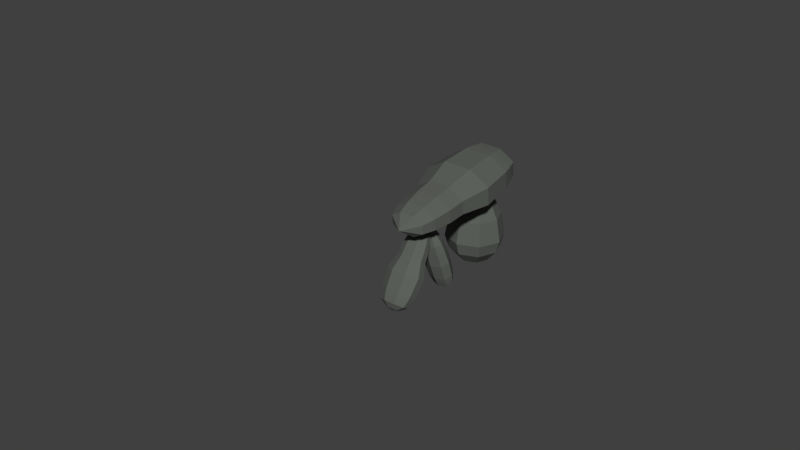 # Source: Fels5.blend  (saved by Blender 2.79.0; exported with 4.5.12 LTS)
import bpy
from mathutils import Matrix  # noqa: F401  (used for matrix-valued properties, if any)

bpy.ops.wm.read_factory_settings(use_empty=True)
scene = bpy.context.scene
scene.name = 'Scene'

# ---- collections
col_collection_1 = bpy.data.collections.new('Collection 1'); scene.collection.children.link(col_collection_1)

# ---- materials (node trees are filled in below, after node groups)
mat_material_001 = bpy.data.materials.new('Material.001')
mat_material_001.alpha_threshold = 0.0
mat_material_001.use_transparent_shadow = False
mat_material_001.diffuse_color = (0.1135, 0.1237, 0.1099, 1.0)
mat_material_001.roughness = 0.5
mat_material_000 = bpy.data.materials.new('Material.000')
mat_material_000.alpha_threshold = 0.0
mat_material_000.use_transparent_shadow = False
mat_material_000.diffuse_color = (0.1135, 0.1237, 0.1099, 1.0)
mat_material_000.roughness = 0.5

# ---- material node trees

# ---- world
world_world = bpy.data.worlds.new('World'); scene.world = world_world
world_world.color = (0.05088, 0.05088, 0.05088)
world_world.use_sun_shadow = False
world_world.sun_shadow_jitter_overblur = 0.0
world_world.cycles.sampling_method = 'MANUAL'

# ---- meshes
me_cylinder_003 = bpy.data.meshes.new('Cylinder.003')
me_cylinder_003.from_pydata([(3.035, -1.513, 1.31), (3.643, -1.629, 1.31), (3.827, -2.072, 1.31), (3.479, -2.583, 1.31), (2.802, -2.863, 1.31), (2.194, -2.748, 1.31), (2.011, -2.305, 1.31), (2.359, -1.793, 1.31), (2.919, -2.188, 8.598), (2.919, -2.188, 8.598), (2.919, -2.188, 8.598), (2.919, -2.188, 8.598), (2.919, -2.188, 8.598), (2.919, -2.188, 8.598), (2.919, -2.188, 8.598), (2.919, -2.188, 8.598), (2.919, -2.188, 10.41), (2.919, -2.188, 10.41), (2.919, -2.188, 10.41), (2.919, -2.188, 10.41), (2.919, -2.188, 10.41), (2.919, -2.188, 10.41), (2.919, -2.188, 10.41), (2.919, -2.188, 10.41), (3.051, -1.424, 2.155), (3.739, -1.554, 2.155), (3.947, -2.056, 2.155), (3.553, -2.635, 2.155), (2.787, -2.953, 2.155), (2.098, -2.822, 2.155), (1.89, -2.32, 2.155), (2.285, -1.741, 2.155), (3.056, -1.395, 2.637), (3.77, -1.531, 2.637), (3.986, -2.051, 2.637), (3.576, -2.652, 2.637), (2.782, -2.981, 2.637), (2.068, -2.846, 2.637), (1.852, -2.325, 2.637), (2.261, -1.724, 2.637), (3.047, -1.445, 3.488), (3.717, -1.572, 3.488), (3.919, -2.06, 3.488), (3.535, -2.623, 3.488), (2.79, -2.932, 3.488), (2.121, -2.805, 3.488), (1.919, -2.317, 3.488), (2.302, -1.753, 3.488), (2.986, -1.8, 4.988), (3.336, -1.866, 4.988), (3.442, -2.121, 4.988), (3.241, -2.416, 4.988), (2.852, -2.577, 4.988), (2.502, -2.511, 4.988), (2.396, -2.255, 4.988), (2.597, -1.961, 4.988), (2.919, -2.188, 5.357), (2.919, -2.188, 5.357), (2.919, -2.188, 5.357), (2.919, -2.188, 5.357), (2.919, -2.188, 5.357), (2.919, -2.188, 5.357), (2.919, -2.188, 5.357), (2.919, -2.188, 5.357), (2.97, -1.893, 0.7238), (3.236, -1.943, 0.7238), (3.316, -2.137, 0.7238), (3.164, -2.361, 0.7238), (2.868, -2.484, 0.7238), (2.602, -2.433, 0.7238), (2.522, -2.239, 0.7238), (2.674, -2.016, 0.7238), (2.919, -2.188, 0.5966), (2.919, -2.188, 0.5966), (2.919, -2.188, 0.5966), (2.919, -2.188, 0.5966), (2.919, -2.188, 0.5966), (2.919, -2.188, 0.5966), (2.919, -2.188, 0.5966), (2.919, -2.188, 0.5966), (3.046, -1.453, 1.639), (2.309, -1.758, 1.639), (1.929, -2.315, 1.639), (2.129, -2.798, 1.639), (2.792, -2.924, 1.639), (3.529, -2.619, 1.639), (3.908, -2.061, 1.639), (3.708, -1.578, 1.639), (2.282, -2.68, 0.9778), (2.816, -2.782, 0.9778), (3.411, -2.535, 0.9778), (3.717, -2.086, 0.9778), (3.556, -1.696, 0.9778), (3.021, -1.595, 0.9778), (2.427, -1.841, 0.9778), (2.12, -2.291, 0.9778), (2.51, -1.9, 4.589), (2.255, -2.273, 4.589), (2.389, -2.597, 4.589), (2.834, -2.681, 4.589), (3.328, -2.477, 4.589), (3.582, -2.103, 4.589), (3.448, -1.779, 4.589), (3.004, -1.695, 4.589), (2.012, -2.305, 4.038), (2.802, -2.862, 4.038), (3.826, -2.072, 4.038), (3.035, -1.514, 4.038), (2.36, -1.794, 4.038), (2.195, -2.747, 4.038), (3.478, -2.583, 4.038), (3.642, -1.629, 4.038), (5.25, -4.439, 1.819), (5.856, -4.189, 2.039), (6.135, -4.408, 2.441), (5.923, -4.966, 2.789), (5.346, -5.537, 2.88), (4.74, -5.786, 2.66), (4.461, -5.568, 2.258), (4.672, -5.01, 1.91), (1.403, -0.2053, 7.656), (1.403, -0.2053, 7.656), (1.403, -0.2053, 7.656), (1.403, -0.2053, 7.656), (1.403, -0.2053, 7.656), (1.403, -0.2053, 7.656), (1.403, -0.2053, 7.656), (1.403, -0.2053, 7.656), (0.4352, 0.9823, 8.973), (0.4352, 0.9823, 8.973), (0.4352, 0.9823, 8.973), (0.4352, 0.9823, 8.973), (0.4352, 0.9823, 8.973), (0.4352, 0.9823, 8.973), (0.4352, 0.9823, 8.973), (0.4352, 0.9823, 8.973), (4.792, -3.811, 2.365), (5.478, -3.529, 2.614), (5.794, -3.776, 3.069), (5.555, -4.409, 3.463), (4.9, -5.055, 3.565), (4.214, -5.338, 3.316), (3.899, -5.09, 2.861), (4.138, -4.458, 2.467), (4.533, -3.472, 2.693), (5.244, -3.179, 2.951), (5.572, -3.436, 3.423), (5.323, -4.092, 3.832), (4.645, -4.762, 3.938), (3.933, -5.055, 3.68), (3.606, -4.798, 3.208), (3.854, -4.143, 2.799), (4.092, -3.072, 3.466), (4.628, -2.852, 3.661), (4.875, -3.045, 4.016), (4.688, -3.539, 4.324), (4.176, -4.045, 4.405), (3.64, -4.266, 4.21), (3.393, -4.072, 3.854), (3.58, -3.578, 3.546), (3.305, -2.258, 4.722), (3.653, -2.115, 4.849), (3.814, -2.241, 5.08), (3.692, -2.562, 5.28), (3.36, -2.891, 5.332), (3.011, -3.034, 5.206), (2.85, -2.908, 4.974), (2.972, -2.587, 4.774), (3.135, -2.332, 5.296), (3.135, -2.332, 5.296), (3.135, -2.332, 5.296), (3.135, -2.332, 5.296), (3.135, -2.332, 5.296), (3.135, -2.332, 5.296), (3.135, -2.332, 5.296), (3.135, -2.332, 5.296), (5.59, -5.133, 1.691), (5.855, -5.024, 1.787), (5.977, -5.119, 1.963), (5.885, -5.363, 2.115), (5.632, -5.613, 2.154), (5.367, -5.722, 2.058), (5.245, -5.626, 1.883), (5.338, -5.382, 1.73), (5.679, -5.456, 1.83), (5.679, -5.456, 1.83), (5.679, -5.456, 1.83), (5.679, -5.456, 1.83), (5.679, -5.456, 1.83), (5.679, -5.456, 1.83), (5.679, -5.456, 1.83), (5.679, -5.456, 1.83), (5.07, -4.174, 2.011), (4.441, -4.796, 2.11), (4.21, -5.404, 2.489), (4.514, -5.642, 2.927), (5.174, -5.371, 3.167), (5.804, -4.748, 3.068), (6.034, -4.14, 2.689), (5.73, -3.902, 2.251), (4.985, -5.908, 2.38), (5.518, -5.689, 2.574), (6.025, -5.187, 2.494), (6.211, -4.696, 2.188), (5.966, -4.504, 1.835), (5.434, -4.723, 1.641), (4.926, -5.225, 1.721), (4.74, -5.716, 2.027), (3.088, -2.852, 4.415), (2.934, -3.26, 4.67), (3.138, -3.42, 4.963), (3.58, -3.238, 5.124), (4.003, -2.82, 5.058), (4.157, -2.413, 4.804), (3.953, -2.253, 4.51), (3.511, -2.435, 4.349), (3.133, -3.688, 4.259), (3.88, -3.662, 4.784), (4.547, -2.708, 4.413), (3.799, -2.734, 3.888), (3.311, -3.216, 3.965), (3.368, -3.872, 4.598), (4.368, -3.179, 4.707), (4.311, -2.523, 4.074), (-0.7136, 2.872, 6.536), (0.04167, 3.509, 5.68), (0.0415, 3.313, 4.687), (-0.714, 2.4, 4.137), (-1.782, 1.304, 4.353), (-2.538, 0.6672, 5.208), (-2.537, 0.863, 6.202), (-1.782, 1.776, 6.752), (9.873, -8.346, 7.498), (9.873, -8.346, 7.498), (9.873, -8.346, 7.498), (9.873, -8.346, 7.498), (9.873, -8.346, 7.498), (9.873, -8.346, 7.498), (9.873, -8.346, 7.498), (9.873, -8.346, 7.498), (12.63, -10.94, 8.008), (12.63, -10.94, 8.008), (12.63, -10.94, 8.008), (12.63, -10.94, 8.008), (12.63, -10.94, 8.008), (12.63, -10.94, 8.008), (12.63, -10.94, 8.008), (12.63, -10.94, 8.008), (0.6467, 1.766, 6.919), (1.502, 2.487, 5.95), (1.502, 2.265, 4.824), (0.6462, 1.231, 4.202), (-0.5635, -0.01006, 4.447), (-1.419, -0.7309, 5.415), (-1.419, -0.5092, 6.541), (-0.5631, 0.5252, 7.163), (1.405, 1.11, 7.101), (2.292, 1.857, 6.096), (2.292, 1.627, 4.928), (1.404, 0.5543, 4.282), (0.1491, -0.7332, 4.536), (-0.7381, -1.481, 5.541), (-0.7379, -1.251, 6.709), (0.1496, -0.178, 7.354), (2.548, -0.3355, 7.025), (3.217, 0.2282, 6.267), (3.217, 0.05487, 5.387), (2.548, -0.754, 4.9), (1.602, -1.725, 5.092), (0.9331, -2.288, 5.849), (0.9333, -2.115, 6.729), (1.602, -1.306, 7.216), (4.671, -2.726, 7.109), (5.106, -2.359, 6.617), (5.106, -2.472, 6.044), (4.671, -2.998, 5.728), (4.056, -3.629, 5.852), (3.621, -3.996, 6.345), (3.621, -3.883, 6.917), (4.056, -3.357, 7.234), (4.927, -3.706, 6.585), (4.927, -3.706, 6.585), (4.927, -3.706, 6.585), (4.927, -3.706, 6.585), (4.927, -3.706, 6.585), (4.927, -3.706, 6.585), (4.927, -3.706, 6.585), (4.927, -3.706, 6.585), (-1.909, 3.271, 5.757), (-1.579, 3.549, 5.382), (-1.579, 3.464, 4.948), (-1.909, 3.064, 4.707), (-2.377, 2.585, 4.802), (-2.707, 2.306, 5.176), (-2.707, 2.392, 5.611), (-2.376, 2.791, 5.851), (-2.337, 3.11, 5.243), (-2.337, 3.11, 5.243), (-2.337, 3.11, 5.243), (-2.337, 3.11, 5.243), (-2.337, 3.11, 5.243), (-2.337, 3.11, 5.243), (-2.337, 3.11, 5.243), (-2.337, 3.11, 5.243), (-0.164, 2.472, 6.726), (-1.328, 1.278, 6.962), (-2.151, 0.2825, 6.363), (-2.151, 0.0692, 5.28), (-1.328, 0.7628, 4.348), (-0.1645, 1.957, 4.112), (0.6587, 2.952, 4.711), (0.6589, 3.165, 5.794), (-2.889, 1.315, 5.143), (-2.225, 1.874, 4.391), (-1.286, 2.838, 4.201), (-0.6214, 3.641, 4.685), (-0.6213, 3.813, 5.558), (-1.285, 3.254, 6.31), (-2.225, 2.29, 6.5), (-2.889, 1.487, 6.017), (3.365, -2.834, 7.324), (2.813, -3.501, 6.922), (2.813, -3.644, 6.196), (3.364, -3.179, 5.571), (4.145, -2.378, 5.413), (4.697, -1.711, 5.815), (4.697, -1.568, 6.541), (4.145, -2.033, 7.166), (1.826, -2.853, 6.853), (2.464, -2.481, 5.291), (4.004, -0.783, 5.573), (3.366, -1.155, 7.135), (2.464, -2.081, 7.318), (1.825, -3.018, 6.014), (3.366, -1.555, 5.109), (4.004, -0.6176, 6.413), (-0.6913, 0.6585, -0.2579), (0.005511, 0.9542, -0.2598), (0.6991, 0.6909, -0.1095), (0.9831, 0.02288, 0.1049), (0.6913, -0.6585, 0.2579), (-0.005511, -0.9542, 0.2598), (-0.6991, -0.6909, 0.1095), (-0.9831, -0.02288, -0.1049), (-1.263, 3.05, 11.18), (-1.263, 3.05, 11.18), (-1.263, 3.05, 11.18), (-1.263, 3.05, 11.18), (-1.263, 3.05, 11.18), (-1.263, 3.05, 11.18), (-1.263, 3.05, 11.18), (-1.263, 3.05, 11.18), (-1.596, 3.852, 14.11), (-1.596, 3.852, 14.11), (-1.596, 3.852, 14.11), (-1.596, 3.852, 14.11), (-1.596, 3.852, 14.11), (-1.596, 3.852, 14.11), (-1.596, 3.852, 14.11), (-1.596, 3.852, 14.11), (-1.23, 1.289, 0.2817), (-0.07117, 1.781, 0.2785), (1.083, 1.343, 0.5284), (1.555, 0.232, 0.8852), (1.07, -0.9015, 1.14), (-0.08951, -1.393, 1.143), (-1.243, -0.9554, 0.8929), (-1.716, 0.1559, 0.5362), (-1.499, 1.675, 0.9971), (-0.1582, 2.244, 0.9934), (1.176, 1.737, 1.283), (1.723, 0.4516, 1.695), (1.161, -0.8597, 1.99), (-0.1794, -1.429, 1.993), (-1.514, -0.922, 1.704), (-2.061, 0.3635, 1.291), (-1.47, 1.876, 2.448), (-0.3159, 2.365, 2.445), (0.8329, 1.929, 2.694), (1.303, 0.8227, 3.049), (0.82, -0.3061, 3.302), (-0.3342, -0.7958, 3.306), (-1.483, -0.3597, 3.057), (-1.953, 0.7469, 2.702), (-1.157, 1.792, 3.916), (-0.4661, 2.085, 3.914), (0.2216, 1.824, 4.063), (0.5033, 1.161, 4.276), (0.2139, 0.4855, 4.427), (-0.4771, 0.1923, 4.429), (-1.165, 0.4534, 4.28), (-1.447, 1.116, 4.068), (-0.5394, 1.302, 4.771), (-0.5394, 1.302, 4.771), (-0.5394, 1.302, 4.771), (-0.5394, 1.302, 4.771), (-0.5394, 1.302, 4.771), (-0.5394, 1.302, 4.771), (-0.5394, 1.302, 4.771), (-0.5394, 1.302, 4.771)], [(8, 9), (10, 11), (12, 13), (17, 16), (18, 17), (19, 18), (20, 19), (21, 20), (22, 21), (23, 22), (16, 23), (14, 15), (13, 14), (11, 12), (9, 10), (15, 8), (120, 121), (122, 123), (124, 125), (129, 128), (130, 129), (131, 130), (132, 131), (133, 132), (134, 133), (135, 134), (128, 135), (126, 127), (125, 126), (123, 124), (121, 122), (127, 120), (232, 233), (234, 235), (236, 237), (241, 240), (242, 241), (243, 242), (244, 243), (245, 244), (246, 245), (247, 246), (240, 247), (238, 239), (237, 238), (235, 236), (233, 234), (239, 232), (344, 345), (346, 347), (348, 349), (353, 352), (354, 353), (355, 354), (356, 355), (357, 356), (358, 357), (359, 358), (352, 359), (350, 351), (349, 350), (347, 348), (345, 346), (351, 344)], [(88, 69, 68, 89), (31, 39, 32, 24), (81, 31, 24, 80), (83, 29, 30, 82), (85, 27, 28, 84), (87, 25, 26, 86), (82, 30, 31, 81), (84, 28, 29, 83), (86, 26, 27, 85), (80, 24, 25, 87), (34, 42, 43, 35), (29, 37, 38, 30), (27, 35, 36, 28), (25, 33, 34, 26), (30, 38, 39, 31), (28, 36, 37, 29), (26, 34, 35, 27), (24, 32, 33, 25), (97, 54, 55, 96), (32, 40, 41, 33), (39, 47, 40, 32), (37, 45, 46, 38), (35, 43, 44, 36), (33, 41, 42, 34), (38, 46, 47, 39), (36, 44, 45, 37), (51, 59, 60, 52), (99, 52, 53, 98), (101, 50, 51, 100), (103, 48, 49, 102), (96, 55, 48, 103), (98, 53, 54, 97), (100, 51, 52, 99), (102, 49, 50, 101), (56, 63, 62, 61, 60, 59, 58, 57), (49, 57, 58, 50), (54, 62, 63, 55), (52, 60, 61, 53), (50, 58, 59, 51), (48, 56, 57, 49), (55, 63, 56, 48), (53, 61, 62, 54), (90, 67, 66, 91), (92, 65, 64, 93), (93, 64, 71, 94), (95, 70, 69, 88), (89, 68, 67, 90), (91, 66, 65, 92), (94, 71, 70, 95), (71, 79, 78, 70), (69, 77, 76, 68), (67, 75, 74, 66), (65, 73, 72, 64), (64, 72, 79, 71), (70, 78, 77, 69), (68, 76, 75, 67), (66, 74, 73, 65), (0, 80, 87, 1), (2, 86, 85, 3), (4, 84, 83, 5), (6, 82, 81, 7), (1, 87, 86, 2), (3, 85, 84, 4), (5, 83, 82, 6), (7, 81, 80, 0), (7, 94, 95, 6), (2, 91, 92, 1), (4, 89, 90, 3), (6, 95, 88, 5), (0, 93, 94, 7), (1, 92, 93, 0), (3, 90, 91, 2), (5, 88, 89, 4), (111, 102, 101, 106), (110, 100, 99, 105), (109, 98, 97, 104), (108, 96, 103, 107), (107, 103, 102, 111), (106, 101, 100, 110), (105, 99, 98, 109), (104, 97, 96, 108), (46, 104, 108, 47), (44, 105, 109, 45), (42, 106, 110, 43), (40, 107, 111, 41), (47, 108, 107, 40), (45, 109, 104, 46), (43, 110, 105, 44), (41, 111, 106, 42), (200, 181, 180, 201), (143, 151, 144, 136), (193, 143, 136, 192), (195, 141, 142, 194), (197, 139, 140, 196), (199, 137, 138, 198), (194, 142, 143, 193), (196, 140, 141, 195), (198, 138, 139, 197), (192, 136, 137, 199), (146, 154, 155, 147), (141, 149, 150, 142), (139, 147, 148, 140), (137, 145, 146, 138), (142, 150, 151, 143), (140, 148, 149, 141), (138, 146, 147, 139), (136, 144, 145, 137), (209, 166, 167, 208), (144, 152, 153, 145), (151, 159, 152, 144), (149, 157, 158, 150), (147, 155, 156, 148), (145, 153, 154, 146), (150, 158, 159, 151), (148, 156, 157, 149), (163, 171, 172, 164), (211, 164, 165, 210), (213, 162, 163, 212), (215, 160, 161, 214), (208, 167, 160, 215), (210, 165, 166, 209), (212, 163, 164, 211), (214, 161, 162, 213), (168, 175, 174, 173, 172, 171, 170, 169), (161, 169, 170, 162), (166, 174, 175, 167), (164, 172, 173, 165), (162, 170, 171, 163), (160, 168, 169, 161), (167, 175, 168, 160), (165, 173, 174, 166), (202, 179, 178, 203), (204, 177, 176, 205), (205, 176, 183, 206), (207, 182, 181, 200), (201, 180, 179, 202), (203, 178, 177, 204), (206, 183, 182, 207), (183, 191, 190, 182), (181, 189, 188, 180), (179, 187, 186, 178), (177, 185, 184, 176), (176, 184, 191, 183), (182, 190, 189, 181), (180, 188, 187, 179), (178, 186, 185, 177), (112, 192, 199, 113), (114, 198, 197, 115), (116, 196, 195, 117), (118, 194, 193, 119), (113, 199, 198, 114), (115, 197, 196, 116), (117, 195, 194, 118), (119, 193, 192, 112), (119, 206, 207, 118), (114, 203, 204, 113), (116, 201, 202, 115), (118, 207, 200, 117), (112, 205, 206, 119), (113, 204, 205, 112), (115, 202, 203, 114), (117, 200, 201, 116), (223, 214, 213, 218), (222, 212, 211, 217), (221, 210, 209, 216), (220, 208, 215, 219), (219, 215, 214, 223), (218, 213, 212, 222), (217, 211, 210, 221), (216, 209, 208, 220), (158, 216, 220, 159), (156, 217, 221, 157), (154, 218, 222, 155), (152, 219, 223, 153), (159, 220, 219, 152), (157, 221, 216, 158), (155, 222, 217, 156), (153, 223, 218, 154), (312, 293, 292, 313), (255, 263, 256, 248), (305, 255, 248, 304), (307, 253, 254, 306), (309, 251, 252, 308), (311, 249, 250, 310), (306, 254, 255, 305), (308, 252, 253, 307), (310, 250, 251, 309), (304, 248, 249, 311), (258, 266, 267, 259), (253, 261, 262, 254), (251, 259, 260, 252), (249, 257, 258, 250), (254, 262, 263, 255), (252, 260, 261, 253), (250, 258, 259, 251), (248, 256, 257, 249), (321, 278, 279, 320), (256, 264, 265, 257), (263, 271, 264, 256), (261, 269, 270, 262), (259, 267, 268, 260), (257, 265, 266, 258), (262, 270, 271, 263), (260, 268, 269, 261), (275, 283, 284, 276), (323, 276, 277, 322), (325, 274, 275, 324), (327, 272, 273, 326), (320, 279, 272, 327), (322, 277, 278, 321), (324, 275, 276, 323), (326, 273, 274, 325), (280, 287, 286, 285, 284, 283, 282, 281), (273, 281, 282, 274), (278, 286, 287, 279), (276, 284, 285, 277), (274, 282, 283, 275), (272, 280, 281, 273), (279, 287, 280, 272), (277, 285, 286, 278), (314, 291, 290, 315), (316, 289, 288, 317), (317, 288, 295, 318), (319, 294, 293, 312), (313, 292, 291, 314), (315, 290, 289, 316), (318, 295, 294, 319), (295, 303, 302, 294), (293, 301, 300, 292), (291, 299, 298, 290), (289, 297, 296, 288), (288, 296, 303, 295), (294, 302, 301, 293), (292, 300, 299, 291), (290, 298, 297, 289), (224, 304, 311, 225), (226, 310, 309, 227), (228, 308, 307, 229), (230, 306, 305, 231), (225, 311, 310, 226), (227, 309, 308, 228), (229, 307, 306, 230), (231, 305, 304, 224), (231, 318, 319, 230), (226, 315, 316, 225), (228, 313, 314, 227), (230, 319, 312, 229), (224, 317, 318, 231), (225, 316, 317, 224), (227, 314, 315, 226), (229, 312, 313, 228), (335, 326, 325, 330), (334, 324, 323, 329), (333, 322, 321, 328), (332, 320, 327, 331), (331, 327, 326, 335), (330, 325, 324, 334), (329, 323, 322, 333), (328, 321, 320, 332), (270, 328, 332, 271), (268, 329, 333, 269), (266, 330, 334, 267), (264, 331, 335, 265), (271, 332, 331, 264), (269, 333, 328, 270), (267, 334, 329, 268), (265, 335, 330, 266), (336, 337, 338, 339, 340, 341, 342, 343), (367, 375, 368, 360), (343, 367, 360, 336), (341, 365, 366, 342), (339, 363, 364, 340), (337, 361, 362, 338), (342, 366, 367, 343), (340, 364, 365, 341), (338, 362, 363, 339), (336, 360, 361, 337), (370, 378, 379, 371), (365, 373, 374, 366), (363, 371, 372, 364), (361, 369, 370, 362), (366, 374, 375, 367), (364, 372, 373, 365), (362, 370, 371, 363), (360, 368, 369, 361), (382, 390, 391, 383), (368, 376, 377, 369), (375, 383, 376, 368), (373, 381, 382, 374), (371, 379, 380, 372), (369, 377, 378, 370), (374, 382, 383, 375), (372, 380, 381, 373), (387, 395, 396, 388), (380, 388, 389, 381), (378, 386, 387, 379), (376, 384, 385, 377), (383, 391, 384, 376), (381, 389, 390, 382), (379, 387, 388, 380), (377, 385, 386, 378), (392, 399, 398, 397, 396, 395, 394, 393), (385, 393, 394, 386), (390, 398, 399, 391), (388, 396, 397, 389), (386, 394, 395, 387), (384, 392, 393, 385), (391, 399, 392, 384), (389, 397, 398, 390)])
me_cylinder_003.polygons.foreach_set('material_index', [0, 0, 0, 0, 0, 0, 0, 0, 0, 0, 0, 0, 0, 0, 0, 0, 0, 0, 0, 0, 0, 0, 0, 0, 0, 0, 0, 0, 0, 0, 0, 0, 0, 0, 0, 0, 0, 0, 0, 0, 0, 0, 0, 0, 0, 0, 0, 0, 0, 0, 0, 0, 0, 0, 0, 0, 0, 0, 0, 0, 0, 0, 0, 0, 0, 0, 0, 0, 0, 0, 0, 0, 0, 0, 0, 0, 0, 0, 0, 0, 0, 0, 0, 0, 0, 0, 0, 0, 0, 0, 0, 0, 0, 0, 0, 0, 0, 0, 0, 0, 0, 0, 0, 0, 0, 0, 0, 0, 0, 0, 0, 0, 0, 0, 0, 0, 0, 0, 0, 0, 0, 0, 0, 0, 0, 0, 0, 0, 0, 0, 0, 0, 0, 0, 0, 0, 0, 0, 0, 0, 0, 0, 0, 0, 0, 0, 0, 0, 0, 0, 0, 0, 0, 0, 0, 0, 0, 0, 0, 0, 0, 0, 0, 0, 0, 0, 0, 0, 0, 0, 0, 0, 0, 0, 0, 0, 0, 0, 0, 0, 0, 0, 0, 0, 0, 0, 0, 0, 0, 0, 0, 0, 0, 0, 0, 0, 0, 0, 0, 0, 0, 0, 0, 0, 0, 0, 0, 0, 0, 0, 0, 0, 0, 0, 0, 0, 0, 0, 0, 0, 0, 0, 0, 0, 0, 0, 0, 0, 0, 0, 0, 0, 0, 0, 0, 0, 0, 0, 0, 0, 0, 0, 0, 0, 0, 0, 0, 0, 0, 0, 0, 0, 0, 0, 0, 0, 0, 0, 0, 0, 0, 0, 0, 0, 0, 0, 0, 1, 1, 1, 1, 1, 1, 1, 1, 1, 1, 1, 1, 1, 1, 1, 1, 1, 1, 1, 1, 1, 1, 1, 1, 1, 1, 1, 1, 1, 1, 1, 1, 1, 1, 1, 1, 1, 1, 1, 1, 1, 1])
me_cylinder_003.materials.append(mat_material_001)
me_cylinder_003.materials.append(mat_material_000)
me_cylinder_003.use_remesh_preserve_volume = False
me_cylinder_003.use_remesh_preserve_attributes = False
me_cylinder_003.use_mirror_vertex_groups = False
me_cylinder_003.update()

# ---- objects
ob_cylinder_003 = bpy.data.objects.new('Cylinder.003', me_cylinder_003)

# ---- transforms, parenting, visibility, modifiers, constraints
ob_cylinder_003.location = (2.985e-08, 1.614, -1.192e-07)
ob_cylinder_003.rotation_euler = (0.2664, 0.1086, -0.7798)
ob_cylinder_003.scale = (0.9164, 0.9164, 0.9164)
ob_cylinder_003.lineart.crease_threshold = 0.0

# ---- collection membership
col_collection_1.objects.link(ob_cylinder_003)

# ---- scene / render settings (as saved in the file)
scene.frame_start = 1; scene.frame_end = 250; scene.frame_set(1)
scene.render.engine = 'BLENDER_EEVEE_NEXT'
scene.render.resolution_percentage = 50
scene.render.dither_intensity = 0.0
scene.cycles.use_denoising = False
scene.cycles.samples = 128
scene.cycles.sampling_pattern = 'TABULATED_SOBOL'
scene.cycles.use_adaptive_sampling = False
scene.cycles.use_light_tree = False
scene.cycles.blur_glossy = 0.0
scene.cycles.sample_clamp_indirect = 0.0
scene.view_settings.view_transform = 'Standard'
bpy.context.view_layer.update()

# ---- added for rendering (the .blend has no active camera and no usable light): camera, sun
cam_auto = bpy.data.cameras.new('AutoCamera')
cam_auto.lens = 50.0
cam_auto.sensor_width = 36.0
cam_auto.clip_end = 1000.0
ob_auto_camera = bpy.data.objects.new('AutoCamera', cam_auto)
scene.collection.objects.link(ob_auto_camera)
ob_auto_camera.location = (32.9783, -44.676, 30.9888)
ob_auto_camera.rotation_euler = (1.09748, -7.21219e-08, 0.694738)
scene.camera = ob_auto_camera
light_auto_sun = bpy.data.lights.new('AutoSun', 'SUN')
light_auto_sun.energy = 3.0
light_auto_sun.angle = 0.0523599
ob_auto_sun = bpy.data.objects.new('AutoSun', light_auto_sun)
scene.collection.objects.link(ob_auto_sun)
ob_auto_sun.rotation_euler = (0.872665, 0.174533, 0.523599)
bpy.context.view_layer.update()
